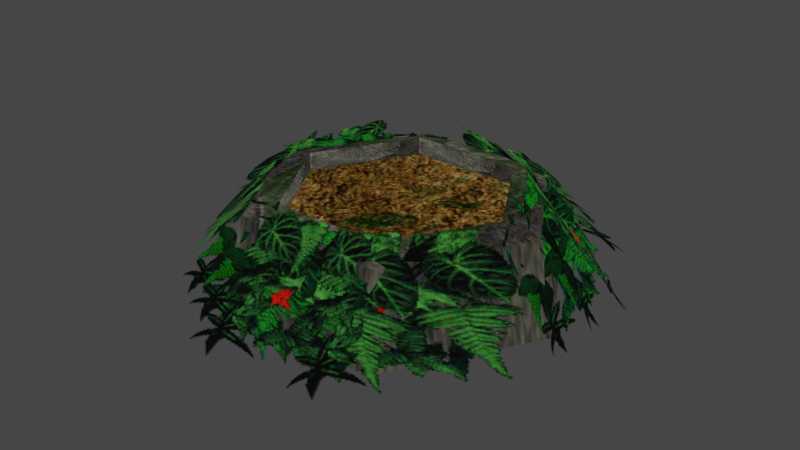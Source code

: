 # Source: DigPlace2.blend  (saved by Blender 5.2.45; exported with 4.5.12 LTS)
import bpy
from mathutils import Matrix  # noqa: F401  (used for matrix-valued properties, if any)

bpy.ops.wm.read_factory_settings(use_empty=True)
scene = bpy.context.scene
scene.name = 'Scene'

# ---- collections
col_mrj_n_ayasiblue_nja = bpy.data.collections.new('mrj_n_ayasiblue.nja'); scene.collection.children.link(col_mrj_n_ayasiblue_nja)

# ---- images (referenced by path relative to the original .blend; pixels are not part of the script)
import os
ASSET_DIR = os.environ.get("B2B_ASSET_DIR", "")  # directory of the original .blend (textures are referenced by path, not embedded)
HERE = os.path.dirname(os.path.abspath(__file__))  # packed textures are extracted next to this script under _unpacked/

def load_image(name, relpath, width, height, colorspace="sRGB"):
    """Load a texture the original file referenced (path relative to the .blend, or extracted next to this script)."""
    p = next((c for c in (os.path.join(HERE, relpath), os.path.join(ASSET_DIR, relpath)) if relpath and os.path.exists(c)), "")
    if p:
        img = bpy.data.images.load(p, check_existing=True)
        img.name = name
    else:  # same state as the original file: an image datablock whose file is absent (Cycles renders it pink)
        img = bpy.data.images.new(name, width, height)
        img.source = "FILE"
        img.filepath = "//" + (relpath or name)
    img.colorspace_settings.name = colorspace
    return img
img_mr_128n_iwahada = load_image('mr_128n_iwahada', '_unpacked/mr_128n_iwahada.141ffd5e.png', 128, 128, 'sRGB')
img_mr_128n_bushb = load_image('mr_128n_bushb', '_unpacked/mr_128n_bushb.a27766ef.png', 128, 128, 'sRGB')
img_mr_128n_busha = load_image('mr_128n_busha', '_unpacked/mr_128n_busha.0e4c2cc8.png', 128, 128, 'sRGB')
img_mr_128n_jimenb = load_image('mr_128n_jimenb', '_unpacked/mr_128n_jimenb.8dfce6f5.png', 128, 128, 'sRGB')

# ---- materials (node trees are filled in below, after node groups)
mat_mrj_n_ayasiblue_nja_sa1mdl_0 = bpy.data.materials.new('mrj_n_ayasiblue.nja.sa1mdl_0')
mat_mrj_n_ayasiblue_nja_sa1mdl_0.use_transparent_shadow = False
mat_mrj_n_ayasiblue_nja_sa1mdl_0.preview_render_type = 'FLAT'
mat_mrj_n_ayasiblue_nja_sa1mdl_0.diffuse_color = (0.698, 0.698, 0.698, 1.0)
mat_mrj_n_ayasiblue_nja_sa1mdl_0.roughness = 0.9569
mat_mrj_n_ayasiblue_nja_sa1mdl_1 = bpy.data.materials.new('mrj_n_ayasiblue.nja.sa1mdl_1')
mat_mrj_n_ayasiblue_nja_sa1mdl_1.use_transparent_shadow = False
mat_mrj_n_ayasiblue_nja_sa1mdl_1.preview_render_type = 'FLAT'
mat_mrj_n_ayasiblue_nja_sa1mdl_1.diffuse_color = (0.698, 0.698, 0.698, 1.0)
mat_mrj_n_ayasiblue_nja_sa1mdl_1.roughness = 0.9569
mat_mrj_n_ayasiblue_nja_sa1mdl_2 = bpy.data.materials.new('mrj_n_ayasiblue.nja.sa1mdl_2')
mat_mrj_n_ayasiblue_nja_sa1mdl_2.use_transparent_shadow = False
mat_mrj_n_ayasiblue_nja_sa1mdl_2.preview_render_type = 'FLAT'
mat_mrj_n_ayasiblue_nja_sa1mdl_2.diffuse_color = (0.698, 0.698, 0.698, 1.0)
mat_mrj_n_ayasiblue_nja_sa1mdl_2.roughness = 0.9569
mat_mrj_n_ayasiblue_nja_sa1mdl_3 = bpy.data.materials.new('mrj_n_ayasiblue.nja.sa1mdl_3')
mat_mrj_n_ayasiblue_nja_sa1mdl_3.use_transparent_shadow = False
mat_mrj_n_ayasiblue_nja_sa1mdl_3.preview_render_type = 'FLAT'
mat_mrj_n_ayasiblue_nja_sa1mdl_3.diffuse_color = (0.698, 0.698, 0.698, 1.0)
mat_mrj_n_ayasiblue_nja_sa1mdl_3.roughness = 0.9569
mat_mrj_n_ayasiblue_nja_sa1mdl_4 = bpy.data.materials.new('mrj_n_ayasiblue.nja.sa1mdl_4')
mat_mrj_n_ayasiblue_nja_sa1mdl_4.use_transparent_shadow = False
mat_mrj_n_ayasiblue_nja_sa1mdl_4.preview_render_type = 'FLAT'
mat_mrj_n_ayasiblue_nja_sa1mdl_4.diffuse_color = (0.3725, 0.2471, 0.149, 1.0)
mat_mrj_n_ayasiblue_nja_sa1mdl_4.roughness = 0.9569

# ---- node groups
ng_digplace2 = bpy.data.node_groups.new('DigPlace2', 'GeometryNodeTree')
_s = ng_digplace2.interface.new_socket(name='Geometry', in_out='OUTPUT', socket_type='NodeSocketGeometry')
_s = ng_digplace2.interface.new_socket(name='Geometry', in_out='INPUT', socket_type='NodeSocketGeometry')
ng_digplace2.interface.new_panel('SET Object Properties')
_s = ng_digplace2.interface.new_socket(name='BAMS X Rotation', in_out='INPUT', socket_type='NodeSocketInt')
_s = ng_digplace2.interface.new_socket(name='BAMS Y Rotation', in_out='INPUT', socket_type='NodeSocketInt')
_s = ng_digplace2.interface.new_socket(name='BAMS Z Rotation', in_out='INPUT', socket_type='NodeSocketInt')
_s = ng_digplace2.interface.new_socket(name='Scale X Property', in_out='INPUT', socket_type='NodeSocketFloat')
_s = ng_digplace2.interface.new_socket(name='Scale Y Property', in_out='INPUT', socket_type='NodeSocketFloat')
_s = ng_digplace2.interface.new_socket(name='Scale Z Property', in_out='INPUT', socket_type='NodeSocketFloat')
ng_digplace2.interface.new_panel('Geometry Node Info')
ng_digplace2.is_modifier = True
# nodes of 'DigPlace2' reference scene objects; filled in after objects exist

# ---- material node trees
mat_mrj_n_ayasiblue_nja_sa1mdl_0.use_nodes = True; mat_mrj_n_ayasiblue_nja_sa1mdl_0.node_tree.nodes.clear()
_N = mat_mrj_n_ayasiblue_nja_sa1mdl_0.node_tree.nodes; _L = mat_mrj_n_ayasiblue_nja_sa1mdl_0.node_tree.links
n0 = _N.new('ShaderNodeTexImage'); n0.name = 'SAIO Texture'; n0.location = (-40, 319)
n0.label = 'SAIO Texture'
n0.image = img_mr_128n_iwahada
n1 = _N.new('ShaderNodeOutputMaterial'); n1.name = 'SAIO Output'; n1.location = (720, 360)
n1.label = 'SAIO Output'
_L.new(n0.outputs[0], n1.inputs[0])
n1.is_active_output = True
mat_mrj_n_ayasiblue_nja_sa1mdl_1.use_nodes = True; mat_mrj_n_ayasiblue_nja_sa1mdl_1.node_tree.nodes.clear()
_N = mat_mrj_n_ayasiblue_nja_sa1mdl_1.node_tree.nodes; _L = mat_mrj_n_ayasiblue_nja_sa1mdl_1.node_tree.links
n0 = _N.new('ShaderNodeTexImage'); n0.name = 'SAIO Texture'; n0.location = (-40, 319)
n0.label = 'SAIO Texture'
n0.image = img_mr_128n_iwahada
n0.extension = 'MIRROR'
n1 = _N.new('ShaderNodeOutputMaterial'); n1.name = 'SAIO Output'; n1.location = (720, 360)
n1.label = 'SAIO Output'
_L.new(n0.outputs[0], n1.inputs[0])
n1.is_active_output = True
mat_mrj_n_ayasiblue_nja_sa1mdl_2.use_nodes = True; mat_mrj_n_ayasiblue_nja_sa1mdl_2.node_tree.nodes.clear()
_N = mat_mrj_n_ayasiblue_nja_sa1mdl_2.node_tree.nodes; _L = mat_mrj_n_ayasiblue_nja_sa1mdl_2.node_tree.links
n0 = _N.new('ShaderNodeTexImage'); n0.name = 'SAIO Texture'; n0.location = (-40, 319)
n0.label = 'SAIO Texture'
n0.image = img_mr_128n_bushb
n1 = _N.new('ShaderNodeOutputMaterial'); n1.name = 'SAIO Output'; n1.location = (720, 360)
n1.label = 'SAIO Output'
n2 = _N.new('ShaderNodeMixShader'); n2.name = 'Mix Shader'; n2.location = (377, 282)
n3 = _N.new('ShaderNodeBsdfTransparent'); n3.name = 'Transparent BSDF'; n3.location = (40, 410)
_L.new(n0.outputs[0], n2.inputs[2])
_L.new(n3.outputs[0], n2.inputs[1])
_L.new(n0.outputs[1], n2.inputs[0])
_L.new(n2.outputs[0], n1.inputs[0])
n1.is_active_output = True
mat_mrj_n_ayasiblue_nja_sa1mdl_3.use_nodes = True; mat_mrj_n_ayasiblue_nja_sa1mdl_3.node_tree.nodes.clear()
_N = mat_mrj_n_ayasiblue_nja_sa1mdl_3.node_tree.nodes; _L = mat_mrj_n_ayasiblue_nja_sa1mdl_3.node_tree.links
n0 = _N.new('ShaderNodeTexImage'); n0.name = 'SAIO Texture'; n0.location = (-40, 319)
n0.label = 'SAIO Texture'
n0.image = img_mr_128n_busha
n1 = _N.new('ShaderNodeOutputMaterial'); n1.name = 'SAIO Output'; n1.location = (720, 360)
n1.label = 'SAIO Output'
n2 = _N.new('ShaderNodeMixShader'); n2.name = 'Mix Shader'; n2.location = (317, 294)
n3 = _N.new('ShaderNodeBsdfTransparent'); n3.name = 'Transparent BSDF'; n3.location = (38, 411)
_L.new(n0.outputs[0], n2.inputs[2])
_L.new(n3.outputs[0], n2.inputs[1])
_L.new(n0.outputs[1], n2.inputs[0])
_L.new(n2.outputs[0], n1.inputs[0])
n1.is_active_output = True
mat_mrj_n_ayasiblue_nja_sa1mdl_4.use_nodes = True; mat_mrj_n_ayasiblue_nja_sa1mdl_4.node_tree.nodes.clear()
_N = mat_mrj_n_ayasiblue_nja_sa1mdl_4.node_tree.nodes; _L = mat_mrj_n_ayasiblue_nja_sa1mdl_4.node_tree.links
n0 = _N.new('ShaderNodeTexImage'); n0.name = 'SAIO Texture'; n0.location = (-40, 319)
n0.label = 'SAIO Texture'
n0.image = img_mr_128n_jimenb
n1 = _N.new('ShaderNodeOutputMaterial'); n1.name = 'SAIO Output'; n1.location = (720, 360)
n1.label = 'SAIO Output'
_L.new(n0.outputs[0], n1.inputs[0])
n1.is_active_output = True

# ---- world
world_world = bpy.data.worlds.new('World'); scene.world = world_world
world_world.use_nodes = True; world_world.node_tree.nodes.clear()
_N = world_world.node_tree.nodes; _L = world_world.node_tree.links
n0 = _N.new('ShaderNodeOutputWorld'); n0.name = 'World Output'; n0.location = (300, 300)
n1 = _N.new('ShaderNodeBackground'); n1.name = 'Background'; n1.location = (10, 300)
n1.inputs[0].default_value = (0.05088, 0.05088, 0.05088, 1.0)
_L.new(n1.outputs[0], n0.inputs[0])
n0.is_active_output = True
world_world.color = (0.05088, 0.05088, 0.05088)
world_world.use_sun_shadow = False
world_world.sun_shadow_jitter_overblur = 0.0

# ---- meshes
me_digplace2 = bpy.data.meshes.new('DigPlace2')
me_digplace2.from_pydata([], [], [])
me_digplace2.update()
me_attach_0001a3c0 = bpy.data.meshes.new('attach_0001A3C0')
me_attach_0001a3c0.from_pydata([(-10.0, -17.0, 11.51), (20.0, 0.0, 11.51), (15.2, 0.0, 12.53), (7.6, -13.16, 12.53), (10.0, 17.0, 11.51), (7.6, 13.16, 12.53), (10.0, -17.0, 11.51), (-10.0, 17.0, 11.51), (-7.6, 13.16, 12.53), (-20.0, -3e-06, 11.51), (-15.2, -2e-06, 12.53), (-7.6, -13.16, 12.53), (15.2, 0.0, 10.16), (7.6, -13.16, 10.16), (7.6, 13.16, 10.16), (-7.6, 13.16, 10.16), (-15.2, -2e-06, 10.16), (-7.6, -13.16, 10.16), (23.0, 0.0, 0.0), (11.5, 19.55, 0.0), (-11.5, 19.55, 0.0), (-23.0, 0.0, 0.0), (-11.5, -19.55, 0.0), (11.5, -19.55, 0.0), (29.67, 0.0, 0.1053), (17.48, 0.0, 13.15), (14.83, 25.44, 0.1053), (14.84, -25.44, 0.1053), (-14.83, -25.44, 0.1053), (8.74, 14.86, 13.15), (-14.84, 25.44, 0.1053), (-29.67, -5e-06, 0.1053), (-8.74, 14.86, 13.15), (-17.48, 0.0, 13.15), (-8.74, -14.86, 13.15), (8.74, -14.86, 13.15), (29.66, -7.946, 0.1053), (17.47, -4.682, 14.15), (21.64, 21.45, 0.1053), (8.015, -29.4, 0.1053), (-21.64, -21.45, 0.1053), (12.72, 12.51, 14.15), (-8.015, 29.4, 0.1053), (-29.66, 7.946, 0.1053), (-4.757, 17.19, 14.15), (-17.47, 4.682, 14.15), (-12.72, -12.51, 14.15), (4.757, -17.19, 14.15), (21.71, -21.71, 0.1053), (12.79, -12.79, 14.15), (29.47, 7.758, 0.1053), (-7.758, -29.47, 0.1053), (-29.47, -7.758, 0.1053), (17.27, 4.477, 14.15), (7.758, 29.47, 0.1053), (-21.71, 21.71, 0.1053), (4.477, 17.27, 14.15), (-12.79, 12.79, 14.15), (-17.27, -4.477, 14.15), (-4.477, -17.27, 14.15), (28.66, -7.679, 0.1053), (16.88, -4.524, 13.15), (20.91, 20.73, 0.1053), (7.746, -28.41, 0.1053), (-20.91, -20.73, 0.1053), (12.29, 12.09, 13.15), (-7.746, 28.41, 0.1053), (-28.66, 7.679, 0.1053), (-4.597, 16.61, 13.15), (-16.88, 4.524, 13.15), (-12.29, -12.09, 13.15), (4.597, -16.61, 13.15), (0.03094, 0.01269, 10.09), (15.23, 0.01269, 10.09), (7.631, -13.15, 10.09), (7.631, 13.18, 10.09), (-7.569, 13.18, 10.09), (-15.17, 0.01269, 10.09), (-7.569, -13.15, 10.09)], [], [(17, 16, 11), (11, 16, 10), (16, 15, 10), (10, 15, 8), (15, 14, 8), (8, 14, 5), (14, 12, 5), (5, 12, 2), (12, 13, 2), (2, 13, 3), (13, 17, 3), (3, 17, 11), (22, 9, 21), (21, 9, 7), (21, 7, 20), (20, 7, 4), (20, 4, 19), (19, 4, 1), (19, 1, 18), (18, 1, 6), (18, 6, 23), (23, 6, 0), (23, 0, 22), (22, 0, 9), (1, 3, 6), (6, 3, 11), (6, 11, 0), (0, 11, 10), (0, 10, 9), (9, 10, 8), (9, 8, 7), (7, 8, 5), (7, 5, 4), (4, 5, 2), (4, 2, 1), (1, 2, 3), (62, 65, 60), (60, 65, 61), (63, 71, 64), (64, 71, 70), (67, 69, 66), (66, 69, 68), (31, 33, 30), (30, 33, 32), (27, 35, 28), (28, 35, 34), (26, 29, 24), (24, 29, 25), (48, 49, 51), (51, 49, 59), (54, 56, 50), (50, 56, 53), (52, 58, 55), (55, 58, 57), (40, 46, 43), (43, 46, 45), (42, 44, 38), (38, 44, 41), (36, 37, 39), (39, 37, 47), (76, 77, 72), (72, 77, 78), (72, 78, 74), (75, 76, 72), (75, 72, 73), (73, 72, 74)])
me_attach_0001a3c0.polygons.foreach_set('use_smooth', [1, 1, 1, 1, 1, 1, 1, 1, 1, 1, 1, 1, 1, 1, 1, 1, 1, 1, 1, 1, 1, 1, 1, 1, 1, 1, 1, 1, 1, 1, 1, 1, 1, 1, 1, 1, 1, 1, 1, 1, 1, 1, 1, 1, 1, 1, 1, 1, 1, 1, 1, 1, 1, 1, 1, 1, 1, 1, 1, 1, 0, 0, 0, 0, 0, 0])
me_attach_0001a3c0.polygons.foreach_set('material_index', [0, 0, 0, 0, 0, 0, 0, 0, 0, 0, 0, 0, 1, 1, 1, 1, 1, 1, 1, 1, 1, 1, 1, 1, 1, 1, 1, 1, 1, 1, 1, 1, 1, 1, 1, 1, 2, 2, 2, 2, 2, 2, 2, 2, 2, 2, 2, 2, 3, 3, 3, 3, 3, 3, 3, 3, 3, 3, 3, 3, 4, 4, 4, 4, 4, 4])
_uv = me_attach_0001a3c0.uv_layers.new(name='UV')
_uv.uv.foreach_set('vector', [0.0, 0.0, 0.9922, 0.0, 0.0, 0.3765, 0.0, 0.3765, 0.9922, 0.0, 0.9882, 0.3765, 0.0, 0.0, 0.9922, 0.0, 0.0, 0.3765, 0.0, 0.3765, 0.9922, 0.0, 0.9882, 0.3765, 0.0, 0.0, 0.9922, 0.0, 0.0, 0.3765, 0.0, 0.3765, 0.9922, 0.0, 0.9882, 0.3765, 0.0, 0.0, 0.9922, 0.0, 0.0, 0.3765, 0.0, 0.3765, 0.9922, 0.0, 0.9882, 0.3765, 0.0, 0.0, 0.9922, 0.0, 0.0, 0.3765, 0.0, 0.3765, 0.9922, 0.0, 0.9882, 0.3765, 0.0, 0.0, 0.9922, 0.0, 0.0, 0.3765, 0.0, 0.3765, 0.9922, 0.0, 0.9882, 0.3765, 0.6118, 1.663, 0.3255, 1.0, 0.2235, 1.0, 0.2235, 1.0, 0.3255, 1.0, 0.6627, 0.4235, 0.2235, 1.0, 0.6627, 0.4235, 0.6118, 0.3373, 0.6118, 0.3373, 0.6627, 0.4235, 1.333, 0.4235, 0.6118, 0.3373, 1.333, 0.4235, 1.384, 0.3373, 1.384, 0.3373, 1.333, 0.4235, 1.671, 1.0, 1.384, 0.3373, 1.671, 1.0, 1.773, 1.0, 1.773, 1.0, 1.671, 1.0, 1.333, 1.576, 1.773, 1.0, 1.333, 1.576, 1.384, 1.663, 1.384, 1.663, 1.333, 1.576, 0.6627, 1.576, 1.384, 1.663, 0.6627, 1.576, 0.6118, 1.663, 0.6118, 1.663, 0.6627, 1.576, 0.3255, 1.0, 1.671, 1.0, 1.255, 1.443, 1.333, 1.576, 1.333, 1.576, 1.255, 1.443, 0.7412, 1.443, 1.333, 1.576, 0.7412, 1.443, 0.6627, 1.576, 0.6627, 1.576, 0.7412, 1.443, 0.4863, 1.0, 0.6627, 1.576, 0.4863, 1.0, 0.3255, 1.0, 0.3255, 1.0, 0.4863, 1.0, 0.7412, 0.5569, 0.3255, 1.0, 0.7412, 0.5569, 0.6627, 0.4235, 0.6627, 0.4235, 0.7412, 0.5569, 1.255, 0.5569, 0.6627, 0.4235, 1.255, 0.5569, 1.333, 0.4235, 1.333, 0.4235, 1.255, 0.5569, 1.51, 1.0, 1.333, 0.4235, 1.51, 1.0, 1.671, 1.0, 1.671, 1.0, 1.51, 1.0, 1.255, 1.443, 0.0, 0.003922, 0.0, 0.9922, 0.9882, 0.003922, 0.9882, 0.003922, 0.0, 0.9922, 0.9882, 0.9922, 0.0, 0.003922, 0.0, 0.9922, 0.9882, 0.003922, 0.9882, 0.003922, 0.0, 0.9922, 0.9882, 0.9922, 0.0, 0.003922, 0.0, 0.9922, 0.9882, 0.003922, 0.9882, 0.003922, 0.0, 0.9922, 0.9882, 0.9922, 0.0, 0.003922, 0.0, 0.9922, 0.9882, 0.003922, 0.9882, 0.003922, 0.0, 0.9922, 0.9882, 0.9922, 0.0, 0.003922, 0.0, 0.9922, 0.9882, 0.003922, 0.9882, 0.003922, 0.0, 0.9922, 0.9882, 0.9922, 0.0, 0.003922, 0.0, 0.9922, 0.9882, 0.003922, 0.9882, 0.003922, 0.0, 0.9922, 0.9882, 0.9922, 0.0, 0.003922, 0.0, 0.9922, 0.9882, 0.003922, 0.9882, 0.003922, 0.0, 0.9922, 0.9882, 0.9922, 0.0, 0.003922, 0.0, 0.9922, 0.9882, 0.003922, 0.9882, 0.003922, 0.0, 0.9922, 0.9882, 0.9922, 0.0, 0.003922, 0.0, 0.9922, 0.9882, 0.003922, 0.9882, 0.003922, 0.0, 0.9922, 0.9882, 0.9922, 0.0, 0.003922, 0.0, 0.9922, 0.9882, 0.003922, 0.9882, 0.003922, 0.0, 0.9922, 0.9882, 0.9922, 0.0, 0.003922, 0.0, 0.9922, 0.9882, 0.003922, 0.9882, 0.003922, 0.0, 0.9922, 0.9882, 0.9922, 0.0, 0.003922, 0.0, 0.9922, 0.9882, 0.003922, 0.9882, 0.003922, 0.0, 0.9922, 0.9882, 0.9922, 0.2471, 0.0, 0.0, 0.498, 0.4941, 0.498, 0.4941, 0.498, 0.0, 0.498, 0.2471, 0.9961, 0.4941, 0.498, 0.2471, 0.9961, 0.7412, 0.9961, 0.7412, 0.0, 0.2471, 0.0, 0.4941, 0.498, 0.7412, 0.0, 0.4941, 0.498, 0.9922, 0.498, 0.9922, 0.498, 0.4941, 0.498, 0.7412, 0.9961])
me_attach_0001a3c0.materials.append(mat_mrj_n_ayasiblue_nja_sa1mdl_0)
me_attach_0001a3c0.materials.append(mat_mrj_n_ayasiblue_nja_sa1mdl_1)
me_attach_0001a3c0.materials.append(mat_mrj_n_ayasiblue_nja_sa1mdl_2)
me_attach_0001a3c0.materials.append(mat_mrj_n_ayasiblue_nja_sa1mdl_3)
me_attach_0001a3c0.materials.append(mat_mrj_n_ayasiblue_nja_sa1mdl_4)
me_attach_0001a3c0.update()
me_attach_0001a3c0.normals_split_custom_set([tuple(v) for v in zip(*[iter([0.5, 0.866, 0.0, 1.0, -1.75e-06, 0.0, 0.2093, 0.353, 0.9119, 0.2093, 0.353, 0.9119, 1.0, -1.75e-06, 0.0, 0.416, -0.001819, 0.9094, 1.0, -1.75e-06, 0.0, 0.5, -0.866, 0.0, 0.416, -0.001819, 0.9094, 0.416, -0.001819, 0.9094, 0.5, -0.866, 0.0, 0.212, -0.354, 0.9109, 0.5, -0.866, 0.0, -0.5, -0.866, 0.0, 0.212, -0.354, 0.9109, 0.212, -0.354, 0.9109, -0.5, -0.866, 0.0, -0.2094, -0.353, 0.9119, -0.5, -0.866, 0.0, -1.0, 1.802e-06, 0.0, -0.2094, -0.353, 0.9119, -0.2094, -0.353, 0.9119, -1.0, 1.802e-06, 0.0, -0.416, 0.001819, 0.9094, -1.0, 1.802e-06, 0.0, -0.5, 0.866, 0.0, -0.416, 0.001819, 0.9094, -0.416, 0.001819, 0.9094, -0.5, 0.866, 0.0, -0.212, 0.354, 0.9109, -0.5, 0.866, 0.0, 0.5, 0.866, 0.0, -0.212, 0.354, 0.9109, -0.212, 0.354, 0.9109, 0.5, 0.866, 0.0, 0.2093, 0.353, 0.9119, -0.4816, -0.8403, 0.2489, -0.764, -0.000942, 0.6452, -0.9677, -4.148e-06, 0.2522, -0.9677, -4.148e-06, 0.2522, -0.764, -0.000942, 0.6452, -0.3793, 0.6644, 0.644, -0.9677, -4.148e-06, 0.2522, -0.3793, 0.6644, 0.644, -0.4816, 0.8403, 0.2489, -0.4816, 0.8403, 0.2489, -0.3793, 0.6644, 0.644, 0.3808, 0.6649, 0.6426, -0.4816, 0.8403, 0.2489, 0.3808, 0.6649, 0.6426, 0.4816, 0.8403, 0.2489, 0.4816, 0.8403, 0.2489, 0.3808, 0.6649, 0.6426, 0.764, 0.0009081, 0.6452, 0.4816, 0.8403, 0.2489, 0.764, 0.0009081, 0.6452, 0.9677, 4.231e-06, 0.2522, 0.9677, 4.231e-06, 0.2522, 0.764, 0.0009081, 0.6452, 0.3794, -0.6644, 0.6439, 0.9677, 4.231e-06, 0.2522, 0.3794, -0.6644, 0.6439, 0.4816, -0.8403, 0.2489, 0.4816, -0.8403, 0.2489, 0.3794, -0.6644, 0.6439, -0.3806, -0.6646, 0.643, 0.4816, -0.8403, 0.2489, -0.3806, -0.6646, 0.643, -0.4816, -0.8403, 0.2489, -0.4816, -0.8403, 0.2489, -0.3806, -0.6646, 0.643, -0.764, -0.000942, 0.6452, 0.764, 0.0009081, 0.6452, -0.212, 0.354, 0.9109, 0.3794, -0.6644, 0.6439, 0.3794, -0.6644, 0.6439, -0.212, 0.354, 0.9109, 0.2093, 0.353, 0.9119, 0.3794, -0.6644, 0.6439, 0.2093, 0.353, 0.9119, -0.3806, -0.6646, 0.643, -0.3806, -0.6646, 0.643, 0.2093, 0.353, 0.9119, 0.416, -0.001819, 0.9094, -0.3806, -0.6646, 0.643, 0.416, -0.001819, 0.9094, -0.764, -0.000942, 0.6452, -0.764, -0.000942, 0.6452, 0.416, -0.001819, 0.9094, 0.212, -0.354, 0.9109, -0.764, -0.000942, 0.6452, 0.212, -0.354, 0.9109, -0.3793, 0.6644, 0.644, -0.3793, 0.6644, 0.644, 0.212, -0.354, 0.9109, -0.2094, -0.353, 0.9119, -0.3793, 0.6644, 0.644, -0.2094, -0.353, 0.9119, 0.3808, 0.6649, 0.6426, 0.3808, 0.6649, 0.6426, -0.2094, -0.353, 0.9119, -0.416, 0.001819, 0.9094, 0.3808, 0.6649, 0.6426, -0.416, 0.001819, 0.9094, 0.764, 0.0009081, 0.6452, 0.764, 0.0009081, 0.6452, -0.416, 0.001819, 0.9094, -0.212, 0.354, 0.9109, 0.7498, 0.2044, 0.6293, 0.7498, 0.2044, 0.6293, 0.7498, 0.2044, 0.6293, 0.7498, 0.2044, 0.6293, 0.7498, 0.2044, 0.6293, 0.7498, 0.2044, 0.6293, -0.201, -0.7502, 0.63, -0.201, -0.7502, 0.63, -0.201, -0.7502, 0.63, -0.201, -0.7502, 0.63, -0.201, -0.7502, 0.63, -0.201, -0.7502, 0.63, -0.5471, 0.5519, 0.6293, -0.5471, 0.5519, 0.6293, -0.5471, 0.5519, 0.6294, -0.5471, 0.5519, 0.6294, -0.5471, 0.5519, 0.6293, -0.5471, 0.5519, 0.6294, -0.6713, 0.3915, 0.6293, -0.6713, 0.3915, 0.6293, -0.6713, 0.3915, 0.6294, -0.6713, 0.3915, 0.6294, -0.6713, 0.3915, 0.6293, -0.6713, 0.3915, 0.6293, 9.187e-08, -0.7766, 0.63, 6.223e-08, -0.7766, 0.63, 4.651e-08, -0.7766, 0.63, 4.651e-08, -0.7766, 0.63, 6.223e-08, -0.7766, 0.63, 0.0, -0.7766, 0.63, 0.6713, 0.3915, 0.6294, 0.6713, 0.3915, 0.6294, 0.6713, 0.3915, 0.6293, 0.6713, 0.3915, 0.6293, 0.6713, 0.3915, 0.6294, 0.6713, 0.3915, 0.6293, 0.2009, -0.7631, 0.6142, 0.2009, -0.7631, 0.6142, 0.2009, -0.7631, 0.6142, 0.2009, -0.7631, 0.6142, 0.2009, -0.7631, 0.6142, 0.2009, -0.7631, 0.6142, 0.5577, 0.5577, 0.6148, 0.5577, 0.5577, 0.6148, 0.5577, 0.5577, 0.6148, 0.5577, 0.5577, 0.6148, 0.5577, 0.5577, 0.6148, 0.5577, 0.5577, 0.6148, -0.7631, 0.2009, 0.6142, -0.7631, 0.2009, 0.6142, -0.7631, 0.2009, 0.6142, -0.7631, 0.2009, 0.6142, -0.7631, 0.2009, 0.6142, -0.7631, 0.2009, 0.6142, -0.7614, -0.2076, 0.6142, -0.7613, -0.2076, 0.6142, -0.7614, -0.2076, 0.6142, -0.7614, -0.2076, 0.6142, -0.7613, -0.2076, 0.6142, -0.7614, -0.2076, 0.6142, 0.2041, 0.7618, 0.6148, 0.2041, 0.7618, 0.6148, 0.2041, 0.7618, 0.6148, 0.2041, 0.7618, 0.6148, 0.2041, 0.7618, 0.6148, 0.2041, 0.7618, 0.6148, 0.5555, -0.5604, 0.6142, 0.5556, -0.5604, 0.6142, 0.5556, -0.5604, 0.6142, 0.5556, -0.5604, 0.6142, 0.5556, -0.5604, 0.6142, 0.5556, -0.5604, 0.6142, -4.922e-08, 0.0, 1.0, -4.922e-08, 0.0, 1.0, -4.922e-08, 0.0, 1.0, 0.0, 0.0, 1.0, 0.0, 0.0, 1.0, 0.0, 0.0, 1.0, -3.992e-08, 0.0, 1.0, -3.992e-08, 0.0, 1.0, -3.992e-08, 0.0, 1.0, 1.525e-07, 0.0, 1.0, 1.525e-07, 0.0, 1.0, 1.525e-07, 0.0, 1.0, 0.0, 0.0, 1.0, 0.0, 0.0, 1.0, 0.0, 0.0, 1.0, 0.0, 0.0, 1.0, 0.0, 0.0, 1.0, 0.0, 0.0, 1.0])] * 3)])

# ---- objects
ob_digplace2 = bpy.data.objects.new('DigPlace2', me_digplace2)
ob_000_object_0001a3ec = bpy.data.objects.new('000_object_0001A3EC', me_attach_0001a3c0)
_N = ng_digplace2.nodes; _L = ng_digplace2.links
n0 = _N.new('NodeGroupOutput'); n0.name = 'Group Output'; n0.location = (360, -20)
n1 = _N.new('GeometryNodeCollectionInfo'); n1.name = 'Collection Info'; n1.location = (27, 9)
n1.inputs[0].default_value = col_mrj_n_ayasiblue_nja
_L.new(n1.outputs[0], n0.inputs[0])
n0.is_active_output = True

# ---- transforms, parenting, visibility, modifiers, constraints
ob_digplace2.location = (0.0, 0.0, 0.0)
_m = ob_digplace2.modifiers.new('GeometryNodes', 'NODES')
_m.node_group = ng_digplace2
ob_000_object_0001a3ec.location = (-0.03094, -0.01269, 0.062)
ob_000_object_0001a3ec.empty_display_type = 'ARROWS'

# ---- collection membership
scene.collection.objects.link(ob_digplace2)
col_mrj_n_ayasiblue_nja.objects.link(ob_000_object_0001a3ec)

# ---- scene / render settings (as saved in the file)
scene.frame_start = 1; scene.frame_end = 250; scene.frame_set(1)
scene.render.engine = 'BLENDER_EEVEE_NEXT'
scene.render.bake_bias = 0.0
scene.render.bake_samples = 0
scene.eevee.fast_gi_thickness_far = 0.0
scene.view_settings.view_transform = 'Filmic'
bpy.context.view_layer.update()

# ---- added for rendering (the .blend has no active camera and no usable light): camera, sun
cam_auto = bpy.data.cameras.new('AutoCamera')
cam_auto.lens = 50.0
cam_auto.sensor_width = 36.0
cam_auto.clip_end = 1377.48
ob_auto_camera = bpy.data.objects.new('AutoCamera', cam_auto)
scene.collection.objects.link(ob_auto_camera)
ob_auto_camera.location = (78.4583, -94.1998, 69.8965)
ob_auto_camera.rotation_euler = (1.09748, -7.21219e-08, 0.694738)
scene.camera = ob_auto_camera
light_auto_sun = bpy.data.lights.new('AutoSun', 'SUN')
light_auto_sun.energy = 3.0
light_auto_sun.angle = 0.0523599
ob_auto_sun = bpy.data.objects.new('AutoSun', light_auto_sun)
scene.collection.objects.link(ob_auto_sun)
ob_auto_sun.rotation_euler = (0.872665, 0.174533, 0.523599)
bpy.context.view_layer.update()
